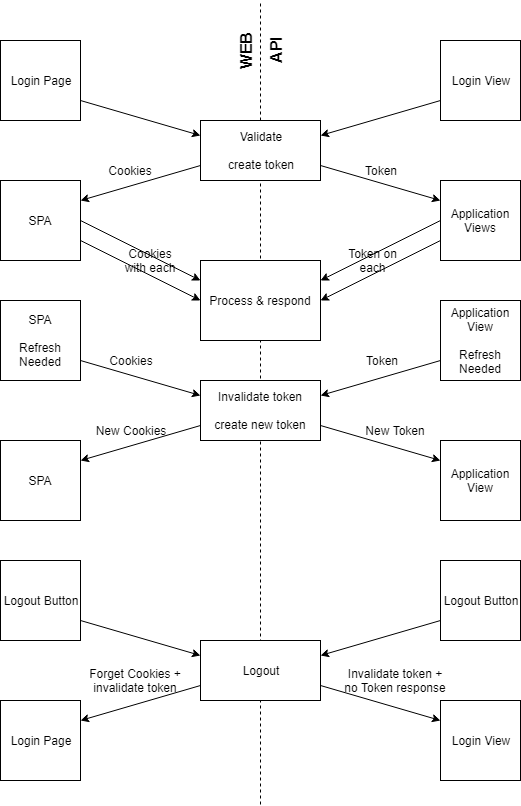

The diagram above was exported from draw.io. Its source (the exported page's mxGraphModel, read from the mxfile embedded in the PNG):
<mxGraphModel dx="1422" dy="715" grid="1" gridSize="10" guides="1" tooltips="1" connect="1" arrows="1" fold="1" page="1" pageScale="1" pageWidth="826" pageHeight="1169" math="0" shadow="0">
  <root>
    <mxCell id="0" />
    <mxCell id="1" parent="0" />
    <mxCell id="LEBNjZOTMXaHnLa_6fl1-43" value="" style="endArrow=none;dashed=1;html=1;" edge="1" parent="1">
      <mxGeometry width="50" height="50" relative="1" as="geometry">
        <mxPoint x="300" y="804" as="sourcePoint" />
        <mxPoint x="300" as="targetPoint" />
      </mxGeometry>
    </mxCell>
    <mxCell id="LEBNjZOTMXaHnLa_6fl1-7" style="rounded=0;orthogonalLoop=1;jettySize=auto;html=1;exitX=1;exitY=0.75;exitDx=0;exitDy=0;entryX=0;entryY=0.25;entryDx=0;entryDy=0;" edge="1" parent="1" source="LEBNjZOTMXaHnLa_6fl1-1" target="LEBNjZOTMXaHnLa_6fl1-2">
      <mxGeometry relative="1" as="geometry" />
    </mxCell>
    <mxCell id="LEBNjZOTMXaHnLa_6fl1-1" value="Login Page" style="whiteSpace=wrap;html=1;aspect=fixed;" vertex="1" parent="1">
      <mxGeometry x="40" y="40" width="80" height="80" as="geometry" />
    </mxCell>
    <mxCell id="LEBNjZOTMXaHnLa_6fl1-9" style="edgeStyle=none;rounded=0;orthogonalLoop=1;jettySize=auto;html=1;exitX=0;exitY=0.75;exitDx=0;exitDy=0;entryX=1;entryY=0.25;entryDx=0;entryDy=0;" edge="1" parent="1" source="LEBNjZOTMXaHnLa_6fl1-2" target="LEBNjZOTMXaHnLa_6fl1-4">
      <mxGeometry relative="1" as="geometry" />
    </mxCell>
    <mxCell id="LEBNjZOTMXaHnLa_6fl1-10" style="edgeStyle=none;rounded=0;orthogonalLoop=1;jettySize=auto;html=1;exitX=1;exitY=0.75;exitDx=0;exitDy=0;entryX=0;entryY=0.25;entryDx=0;entryDy=0;" edge="1" parent="1" source="LEBNjZOTMXaHnLa_6fl1-2" target="LEBNjZOTMXaHnLa_6fl1-5">
      <mxGeometry relative="1" as="geometry" />
    </mxCell>
    <mxCell id="LEBNjZOTMXaHnLa_6fl1-2" value="Validate&lt;br&gt;&lt;br&gt;create token" style="rounded=0;whiteSpace=wrap;html=1;" vertex="1" parent="1">
      <mxGeometry x="240" y="120" width="120" height="60" as="geometry" />
    </mxCell>
    <mxCell id="LEBNjZOTMXaHnLa_6fl1-8" style="edgeStyle=none;rounded=0;orthogonalLoop=1;jettySize=auto;html=1;exitX=0;exitY=0.75;exitDx=0;exitDy=0;entryX=1;entryY=0.25;entryDx=0;entryDy=0;" edge="1" parent="1" source="LEBNjZOTMXaHnLa_6fl1-3" target="LEBNjZOTMXaHnLa_6fl1-2">
      <mxGeometry relative="1" as="geometry" />
    </mxCell>
    <mxCell id="LEBNjZOTMXaHnLa_6fl1-3" value="Login View" style="whiteSpace=wrap;html=1;aspect=fixed;" vertex="1" parent="1">
      <mxGeometry x="480" y="40" width="80" height="80" as="geometry" />
    </mxCell>
    <mxCell id="LEBNjZOTMXaHnLa_6fl1-11" style="edgeStyle=none;rounded=0;orthogonalLoop=1;jettySize=auto;html=1;exitX=1;exitY=0.5;exitDx=0;exitDy=0;entryX=0;entryY=0.25;entryDx=0;entryDy=0;" edge="1" parent="1" source="LEBNjZOTMXaHnLa_6fl1-4" target="LEBNjZOTMXaHnLa_6fl1-6">
      <mxGeometry relative="1" as="geometry" />
    </mxCell>
    <mxCell id="LEBNjZOTMXaHnLa_6fl1-12" style="edgeStyle=none;rounded=0;orthogonalLoop=1;jettySize=auto;html=1;exitX=1;exitY=0.75;exitDx=0;exitDy=0;entryX=0;entryY=0.5;entryDx=0;entryDy=0;" edge="1" parent="1" source="LEBNjZOTMXaHnLa_6fl1-4" target="LEBNjZOTMXaHnLa_6fl1-6">
      <mxGeometry relative="1" as="geometry" />
    </mxCell>
    <mxCell id="LEBNjZOTMXaHnLa_6fl1-4" value="SPA" style="whiteSpace=wrap;html=1;aspect=fixed;" vertex="1" parent="1">
      <mxGeometry x="40" y="180" width="80" height="80" as="geometry" />
    </mxCell>
    <mxCell id="LEBNjZOTMXaHnLa_6fl1-13" style="edgeStyle=none;rounded=0;orthogonalLoop=1;jettySize=auto;html=1;exitX=0;exitY=0.5;exitDx=0;exitDy=0;entryX=1;entryY=0.25;entryDx=0;entryDy=0;" edge="1" parent="1" source="LEBNjZOTMXaHnLa_6fl1-5" target="LEBNjZOTMXaHnLa_6fl1-6">
      <mxGeometry relative="1" as="geometry" />
    </mxCell>
    <mxCell id="LEBNjZOTMXaHnLa_6fl1-14" style="edgeStyle=none;rounded=0;orthogonalLoop=1;jettySize=auto;html=1;exitX=0;exitY=0.75;exitDx=0;exitDy=0;entryX=1;entryY=0.5;entryDx=0;entryDy=0;" edge="1" parent="1" source="LEBNjZOTMXaHnLa_6fl1-5" target="LEBNjZOTMXaHnLa_6fl1-6">
      <mxGeometry relative="1" as="geometry" />
    </mxCell>
    <mxCell id="LEBNjZOTMXaHnLa_6fl1-5" value="&lt;span style=&quot;white-space: normal&quot;&gt;Application Views&lt;/span&gt;" style="whiteSpace=wrap;html=1;aspect=fixed;" vertex="1" parent="1">
      <mxGeometry x="480" y="180" width="80" height="80" as="geometry" />
    </mxCell>
    <mxCell id="LEBNjZOTMXaHnLa_6fl1-6" value="Process &amp;amp; respond" style="rounded=0;whiteSpace=wrap;html=1;" vertex="1" parent="1">
      <mxGeometry x="240" y="260" width="120" height="80" as="geometry" />
    </mxCell>
    <mxCell id="LEBNjZOTMXaHnLa_6fl1-18" style="edgeStyle=none;rounded=0;orthogonalLoop=1;jettySize=auto;html=1;exitX=1;exitY=0.75;exitDx=0;exitDy=0;entryX=0;entryY=0.25;entryDx=0;entryDy=0;" edge="1" parent="1" source="LEBNjZOTMXaHnLa_6fl1-15" target="LEBNjZOTMXaHnLa_6fl1-17">
      <mxGeometry relative="1" as="geometry" />
    </mxCell>
    <mxCell id="LEBNjZOTMXaHnLa_6fl1-15" value="Logout Button" style="whiteSpace=wrap;html=1;aspect=fixed;" vertex="1" parent="1">
      <mxGeometry x="40" y="560" width="80" height="80" as="geometry" />
    </mxCell>
    <mxCell id="LEBNjZOTMXaHnLa_6fl1-19" style="edgeStyle=none;rounded=0;orthogonalLoop=1;jettySize=auto;html=1;exitX=0;exitY=0.75;exitDx=0;exitDy=0;entryX=1;entryY=0.25;entryDx=0;entryDy=0;" edge="1" parent="1" source="LEBNjZOTMXaHnLa_6fl1-16" target="LEBNjZOTMXaHnLa_6fl1-17">
      <mxGeometry relative="1" as="geometry" />
    </mxCell>
    <mxCell id="LEBNjZOTMXaHnLa_6fl1-16" value="Logout Button" style="whiteSpace=wrap;html=1;aspect=fixed;" vertex="1" parent="1">
      <mxGeometry x="480" y="560" width="80" height="80" as="geometry" />
    </mxCell>
    <mxCell id="LEBNjZOTMXaHnLa_6fl1-26" style="edgeStyle=none;rounded=0;orthogonalLoop=1;jettySize=auto;html=1;exitX=0;exitY=0.75;exitDx=0;exitDy=0;entryX=1;entryY=0.25;entryDx=0;entryDy=0;" edge="1" parent="1" source="LEBNjZOTMXaHnLa_6fl1-17" target="LEBNjZOTMXaHnLa_6fl1-24">
      <mxGeometry relative="1" as="geometry" />
    </mxCell>
    <mxCell id="LEBNjZOTMXaHnLa_6fl1-27" style="edgeStyle=none;rounded=0;orthogonalLoop=1;jettySize=auto;html=1;exitX=1;exitY=0.75;exitDx=0;exitDy=0;entryX=0;entryY=0.25;entryDx=0;entryDy=0;" edge="1" parent="1" source="LEBNjZOTMXaHnLa_6fl1-17" target="LEBNjZOTMXaHnLa_6fl1-25">
      <mxGeometry relative="1" as="geometry" />
    </mxCell>
    <mxCell id="LEBNjZOTMXaHnLa_6fl1-17" value="Logout" style="rounded=0;whiteSpace=wrap;html=1;" vertex="1" parent="1">
      <mxGeometry x="240" y="640" width="120" height="60" as="geometry" />
    </mxCell>
    <mxCell id="LEBNjZOTMXaHnLa_6fl1-20" value="Token" style="text;html=1;strokeColor=none;fillColor=none;align=center;verticalAlign=middle;whiteSpace=wrap;rounded=0;" vertex="1" parent="1">
      <mxGeometry x="400" y="160" width="40" height="20" as="geometry" />
    </mxCell>
    <mxCell id="LEBNjZOTMXaHnLa_6fl1-21" value="Cookies" style="text;html=1;strokeColor=none;fillColor=none;align=center;verticalAlign=middle;whiteSpace=wrap;rounded=0;" vertex="1" parent="1">
      <mxGeometry x="140" y="160" width="60" height="20" as="geometry" />
    </mxCell>
    <mxCell id="LEBNjZOTMXaHnLa_6fl1-22" value="Invalidate token + no Token response" style="text;html=1;strokeColor=none;fillColor=none;align=center;verticalAlign=middle;whiteSpace=wrap;rounded=0;" vertex="1" parent="1">
      <mxGeometry x="380" y="670" width="110" height="20" as="geometry" />
    </mxCell>
    <mxCell id="LEBNjZOTMXaHnLa_6fl1-23" value="Forget Cookies + invalidate token" style="text;html=1;strokeColor=none;fillColor=none;align=center;verticalAlign=middle;whiteSpace=wrap;rounded=0;" vertex="1" parent="1">
      <mxGeometry x="120" y="670" width="110" height="20" as="geometry" />
    </mxCell>
    <mxCell id="LEBNjZOTMXaHnLa_6fl1-24" value="Login Page" style="whiteSpace=wrap;html=1;aspect=fixed;" vertex="1" parent="1">
      <mxGeometry x="40" y="700" width="80" height="80" as="geometry" />
    </mxCell>
    <mxCell id="LEBNjZOTMXaHnLa_6fl1-25" value="Login View" style="whiteSpace=wrap;html=1;aspect=fixed;" vertex="1" parent="1">
      <mxGeometry x="480" y="700" width="80" height="80" as="geometry" />
    </mxCell>
    <mxCell id="LEBNjZOTMXaHnLa_6fl1-28" value="Token on each" style="text;html=1;strokeColor=none;fillColor=none;align=center;verticalAlign=middle;whiteSpace=wrap;rounded=0;" vertex="1" parent="1">
      <mxGeometry x="384" y="250" width="57" height="20" as="geometry" />
    </mxCell>
    <mxCell id="LEBNjZOTMXaHnLa_6fl1-29" value="Cookies with each" style="text;html=1;strokeColor=none;fillColor=none;align=center;verticalAlign=middle;whiteSpace=wrap;rounded=0;" vertex="1" parent="1">
      <mxGeometry x="160" y="250" width="60" height="20" as="geometry" />
    </mxCell>
    <mxCell id="LEBNjZOTMXaHnLa_6fl1-35" style="edgeStyle=none;rounded=0;orthogonalLoop=1;jettySize=auto;html=1;exitX=1;exitY=0.75;exitDx=0;exitDy=0;entryX=0;entryY=0.25;entryDx=0;entryDy=0;" edge="1" parent="1" source="LEBNjZOTMXaHnLa_6fl1-30" target="LEBNjZOTMXaHnLa_6fl1-32">
      <mxGeometry relative="1" as="geometry" />
    </mxCell>
    <mxCell id="LEBNjZOTMXaHnLa_6fl1-30" value="SPA&lt;br&gt;&lt;br&gt;Refresh Needed" style="whiteSpace=wrap;html=1;aspect=fixed;" vertex="1" parent="1">
      <mxGeometry x="40" y="300" width="80" height="80" as="geometry" />
    </mxCell>
    <mxCell id="LEBNjZOTMXaHnLa_6fl1-36" style="edgeStyle=none;rounded=0;orthogonalLoop=1;jettySize=auto;html=1;exitX=0;exitY=0.75;exitDx=0;exitDy=0;entryX=1;entryY=0.25;entryDx=0;entryDy=0;" edge="1" parent="1" source="LEBNjZOTMXaHnLa_6fl1-31" target="LEBNjZOTMXaHnLa_6fl1-32">
      <mxGeometry relative="1" as="geometry" />
    </mxCell>
    <mxCell id="LEBNjZOTMXaHnLa_6fl1-31" value="Application View&lt;br&gt;&lt;br&gt;Refresh Needed" style="whiteSpace=wrap;html=1;aspect=fixed;" vertex="1" parent="1">
      <mxGeometry x="480" y="300" width="80" height="80" as="geometry" />
    </mxCell>
    <mxCell id="LEBNjZOTMXaHnLa_6fl1-37" style="edgeStyle=none;rounded=0;orthogonalLoop=1;jettySize=auto;html=1;exitX=1;exitY=0.75;exitDx=0;exitDy=0;entryX=0;entryY=0.25;entryDx=0;entryDy=0;" edge="1" parent="1" source="LEBNjZOTMXaHnLa_6fl1-32" target="LEBNjZOTMXaHnLa_6fl1-34">
      <mxGeometry relative="1" as="geometry" />
    </mxCell>
    <mxCell id="LEBNjZOTMXaHnLa_6fl1-38" style="edgeStyle=none;rounded=0;orthogonalLoop=1;jettySize=auto;html=1;exitX=0;exitY=0.75;exitDx=0;exitDy=0;entryX=1;entryY=0.25;entryDx=0;entryDy=0;" edge="1" parent="1" source="LEBNjZOTMXaHnLa_6fl1-32" target="LEBNjZOTMXaHnLa_6fl1-33">
      <mxGeometry relative="1" as="geometry" />
    </mxCell>
    <mxCell id="LEBNjZOTMXaHnLa_6fl1-32" value="Invalidate token&lt;br&gt;&lt;br&gt;create new token" style="rounded=0;whiteSpace=wrap;html=1;" vertex="1" parent="1">
      <mxGeometry x="240" y="380" width="120" height="60" as="geometry" />
    </mxCell>
    <mxCell id="LEBNjZOTMXaHnLa_6fl1-33" value="SPA" style="whiteSpace=wrap;html=1;aspect=fixed;" vertex="1" parent="1">
      <mxGeometry x="40" y="440" width="80" height="80" as="geometry" />
    </mxCell>
    <mxCell id="LEBNjZOTMXaHnLa_6fl1-34" value="Application View" style="whiteSpace=wrap;html=1;aspect=fixed;" vertex="1" parent="1">
      <mxGeometry x="480" y="440" width="80" height="80" as="geometry" />
    </mxCell>
    <mxCell id="LEBNjZOTMXaHnLa_6fl1-39" value="Token" style="text;html=1;strokeColor=none;fillColor=none;align=center;verticalAlign=middle;whiteSpace=wrap;rounded=0;" vertex="1" parent="1">
      <mxGeometry x="401" y="350" width="40" height="20" as="geometry" />
    </mxCell>
    <mxCell id="LEBNjZOTMXaHnLa_6fl1-40" value="Cookies" style="text;html=1;strokeColor=none;fillColor=none;align=center;verticalAlign=middle;whiteSpace=wrap;rounded=0;" vertex="1" parent="1">
      <mxGeometry x="141" y="350" width="60" height="20" as="geometry" />
    </mxCell>
    <mxCell id="LEBNjZOTMXaHnLa_6fl1-41" value="New Token" style="text;html=1;strokeColor=none;fillColor=none;align=center;verticalAlign=middle;whiteSpace=wrap;rounded=0;" vertex="1" parent="1">
      <mxGeometry x="400" y="420" width="70" height="20" as="geometry" />
    </mxCell>
    <mxCell id="LEBNjZOTMXaHnLa_6fl1-42" value="New Cookies" style="text;html=1;strokeColor=none;fillColor=none;align=center;verticalAlign=middle;whiteSpace=wrap;rounded=0;" vertex="1" parent="1">
      <mxGeometry x="130" y="420" width="80" height="20" as="geometry" />
    </mxCell>
    <mxCell id="LEBNjZOTMXaHnLa_6fl1-44" value="WEB" style="text;html=1;strokeColor=none;fillColor=none;align=center;verticalAlign=middle;whiteSpace=wrap;rounded=0;fontStyle=1;fontSize=16;rotation=-90;" vertex="1" parent="1">
      <mxGeometry x="255" y="35" width="60" height="30" as="geometry" />
    </mxCell>
    <mxCell id="LEBNjZOTMXaHnLa_6fl1-45" value="API" style="text;html=1;strokeColor=none;fillColor=none;align=center;verticalAlign=middle;whiteSpace=wrap;rounded=0;fontStyle=1;fontSize=16;rotation=-90;" vertex="1" parent="1">
      <mxGeometry x="285" y="35" width="60" height="30" as="geometry" />
    </mxCell>
  </root>
</mxGraphModel>